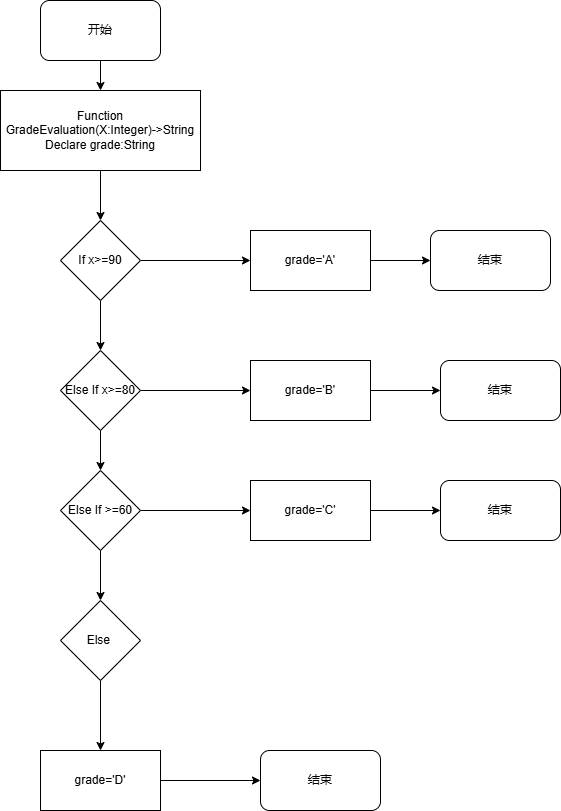

The diagram above was exported from draw.io. Its source (the exported page's mxGraphModel, read from the mxfile embedded in the PNG):
<mxGraphModel dx="706" dy="644" grid="1" gridSize="10" guides="1" tooltips="1" connect="1" arrows="1" fold="1" page="1" pageScale="1" pageWidth="827" pageHeight="1169" math="0" shadow="0">
  <root>
    <mxCell id="0" />
    <mxCell id="1" parent="0" />
    <mxCell id="rk2tKfYU6K00bz1EBPLS-3" style="edgeStyle=orthogonalEdgeStyle;rounded=0;orthogonalLoop=1;jettySize=auto;html=1;exitX=0.5;exitY=1;exitDx=0;exitDy=0;entryX=0.5;entryY=0;entryDx=0;entryDy=0;" parent="1" source="rk2tKfYU6K00bz1EBPLS-1" target="rk2tKfYU6K00bz1EBPLS-2" edge="1">
      <mxGeometry relative="1" as="geometry" />
    </mxCell>
    <mxCell id="rk2tKfYU6K00bz1EBPLS-1" value="开始" style="rounded=1;whiteSpace=wrap;html=1;" parent="1" vertex="1">
      <mxGeometry x="210" width="120" height="60" as="geometry" />
    </mxCell>
    <mxCell id="rk2tKfYU6K00bz1EBPLS-5" style="edgeStyle=orthogonalEdgeStyle;rounded=0;orthogonalLoop=1;jettySize=auto;html=1;exitX=0.5;exitY=1;exitDx=0;exitDy=0;entryX=0.5;entryY=0;entryDx=0;entryDy=0;" parent="1" source="rk2tKfYU6K00bz1EBPLS-2" target="rk2tKfYU6K00bz1EBPLS-4" edge="1">
      <mxGeometry relative="1" as="geometry" />
    </mxCell>
    <mxCell id="rk2tKfYU6K00bz1EBPLS-2" value="Function GradeEvaluation(X:Integer)-&amp;gt;String&lt;div&gt;Declare grade:String&lt;/div&gt;" style="rounded=0;whiteSpace=wrap;html=1;" parent="1" vertex="1">
      <mxGeometry x="170" y="90" width="200" height="80" as="geometry" />
    </mxCell>
    <mxCell id="rk2tKfYU6K00bz1EBPLS-7" style="edgeStyle=orthogonalEdgeStyle;rounded=0;orthogonalLoop=1;jettySize=auto;html=1;exitX=1;exitY=0.5;exitDx=0;exitDy=0;entryX=0;entryY=0.5;entryDx=0;entryDy=0;" parent="1" source="rk2tKfYU6K00bz1EBPLS-4" target="rk2tKfYU6K00bz1EBPLS-6" edge="1">
      <mxGeometry relative="1" as="geometry" />
    </mxCell>
    <mxCell id="rk2tKfYU6K00bz1EBPLS-9" style="edgeStyle=orthogonalEdgeStyle;rounded=0;orthogonalLoop=1;jettySize=auto;html=1;exitX=0.5;exitY=1;exitDx=0;exitDy=0;entryX=0.5;entryY=0;entryDx=0;entryDy=0;" parent="1" source="rk2tKfYU6K00bz1EBPLS-4" target="rk2tKfYU6K00bz1EBPLS-8" edge="1">
      <mxGeometry relative="1" as="geometry" />
    </mxCell>
    <mxCell id="rk2tKfYU6K00bz1EBPLS-4" value="If x&amp;gt;=90" style="rhombus;whiteSpace=wrap;html=1;" parent="1" vertex="1">
      <mxGeometry x="230" y="220" width="80" height="80" as="geometry" />
    </mxCell>
    <mxCell id="rk2tKfYU6K00bz1EBPLS-22" style="edgeStyle=orthogonalEdgeStyle;rounded=0;orthogonalLoop=1;jettySize=auto;html=1;exitX=1;exitY=0.5;exitDx=0;exitDy=0;entryX=0;entryY=0.5;entryDx=0;entryDy=0;" parent="1" source="rk2tKfYU6K00bz1EBPLS-6" target="rk2tKfYU6K00bz1EBPLS-21" edge="1">
      <mxGeometry relative="1" as="geometry" />
    </mxCell>
    <mxCell id="rk2tKfYU6K00bz1EBPLS-6" value="grade='A'" style="rounded=0;whiteSpace=wrap;html=1;" parent="1" vertex="1">
      <mxGeometry x="420" y="230" width="120" height="60" as="geometry" />
    </mxCell>
    <mxCell id="rk2tKfYU6K00bz1EBPLS-11" style="edgeStyle=orthogonalEdgeStyle;rounded=0;orthogonalLoop=1;jettySize=auto;html=1;exitX=1;exitY=0.5;exitDx=0;exitDy=0;entryX=0;entryY=0.5;entryDx=0;entryDy=0;" parent="1" source="rk2tKfYU6K00bz1EBPLS-8" target="rk2tKfYU6K00bz1EBPLS-10" edge="1">
      <mxGeometry relative="1" as="geometry" />
    </mxCell>
    <mxCell id="rk2tKfYU6K00bz1EBPLS-13" style="edgeStyle=orthogonalEdgeStyle;rounded=0;orthogonalLoop=1;jettySize=auto;html=1;exitX=0.5;exitY=1;exitDx=0;exitDy=0;entryX=0.5;entryY=0;entryDx=0;entryDy=0;" parent="1" source="rk2tKfYU6K00bz1EBPLS-8" target="rk2tKfYU6K00bz1EBPLS-12" edge="1">
      <mxGeometry relative="1" as="geometry" />
    </mxCell>
    <mxCell id="rk2tKfYU6K00bz1EBPLS-8" value="Else If x&amp;gt;=80" style="rhombus;whiteSpace=wrap;html=1;" parent="1" vertex="1">
      <mxGeometry x="230" y="350" width="80" height="80" as="geometry" />
    </mxCell>
    <mxCell id="rk2tKfYU6K00bz1EBPLS-24" style="edgeStyle=orthogonalEdgeStyle;rounded=0;orthogonalLoop=1;jettySize=auto;html=1;exitX=1;exitY=0.5;exitDx=0;exitDy=0;entryX=0;entryY=0.5;entryDx=0;entryDy=0;" parent="1" source="rk2tKfYU6K00bz1EBPLS-10" target="rk2tKfYU6K00bz1EBPLS-23" edge="1">
      <mxGeometry relative="1" as="geometry" />
    </mxCell>
    <mxCell id="rk2tKfYU6K00bz1EBPLS-10" value="grade='B'" style="rounded=0;whiteSpace=wrap;html=1;" parent="1" vertex="1">
      <mxGeometry x="420" y="360" width="120" height="60" as="geometry" />
    </mxCell>
    <mxCell id="rk2tKfYU6K00bz1EBPLS-16" style="edgeStyle=orthogonalEdgeStyle;rounded=0;orthogonalLoop=1;jettySize=auto;html=1;exitX=1;exitY=0.5;exitDx=0;exitDy=0;entryX=0;entryY=0.5;entryDx=0;entryDy=0;" parent="1" source="rk2tKfYU6K00bz1EBPLS-12" target="rk2tKfYU6K00bz1EBPLS-14" edge="1">
      <mxGeometry relative="1" as="geometry" />
    </mxCell>
    <mxCell id="rk2tKfYU6K00bz1EBPLS-20" style="edgeStyle=orthogonalEdgeStyle;rounded=0;orthogonalLoop=1;jettySize=auto;html=1;exitX=0.5;exitY=1;exitDx=0;exitDy=0;entryX=0.5;entryY=0;entryDx=0;entryDy=0;" parent="1" source="rk2tKfYU6K00bz1EBPLS-12" target="rk2tKfYU6K00bz1EBPLS-17" edge="1">
      <mxGeometry relative="1" as="geometry" />
    </mxCell>
    <mxCell id="rk2tKfYU6K00bz1EBPLS-12" value="Else If &amp;gt;=60" style="rhombus;whiteSpace=wrap;html=1;" parent="1" vertex="1">
      <mxGeometry x="230" y="470" width="80" height="80" as="geometry" />
    </mxCell>
    <mxCell id="rk2tKfYU6K00bz1EBPLS-26" style="edgeStyle=orthogonalEdgeStyle;rounded=0;orthogonalLoop=1;jettySize=auto;html=1;exitX=1;exitY=0.5;exitDx=0;exitDy=0;" parent="1" source="rk2tKfYU6K00bz1EBPLS-14" target="rk2tKfYU6K00bz1EBPLS-25" edge="1">
      <mxGeometry relative="1" as="geometry" />
    </mxCell>
    <mxCell id="rk2tKfYU6K00bz1EBPLS-14" value="grade='C'" style="rounded=0;whiteSpace=wrap;html=1;" parent="1" vertex="1">
      <mxGeometry x="420" y="480" width="120" height="60" as="geometry" />
    </mxCell>
    <mxCell id="rk2tKfYU6K00bz1EBPLS-27" style="edgeStyle=orthogonalEdgeStyle;rounded=0;orthogonalLoop=1;jettySize=auto;html=1;exitX=0.5;exitY=1;exitDx=0;exitDy=0;entryX=0.5;entryY=0;entryDx=0;entryDy=0;" parent="1" source="rk2tKfYU6K00bz1EBPLS-17" target="rk2tKfYU6K00bz1EBPLS-18" edge="1">
      <mxGeometry relative="1" as="geometry" />
    </mxCell>
    <mxCell id="rk2tKfYU6K00bz1EBPLS-17" value="Else&amp;nbsp;" style="rhombus;whiteSpace=wrap;html=1;" parent="1" vertex="1">
      <mxGeometry x="230" y="600" width="80" height="80" as="geometry" />
    </mxCell>
    <mxCell id="rk2tKfYU6K00bz1EBPLS-29" style="edgeStyle=orthogonalEdgeStyle;rounded=0;orthogonalLoop=1;jettySize=auto;html=1;exitX=1;exitY=0.5;exitDx=0;exitDy=0;" parent="1" source="rk2tKfYU6K00bz1EBPLS-18" target="rk2tKfYU6K00bz1EBPLS-28" edge="1">
      <mxGeometry relative="1" as="geometry" />
    </mxCell>
    <mxCell id="rk2tKfYU6K00bz1EBPLS-18" value="grade='D'" style="rounded=0;whiteSpace=wrap;html=1;" parent="1" vertex="1">
      <mxGeometry x="210" y="750" width="120" height="60" as="geometry" />
    </mxCell>
    <mxCell id="rk2tKfYU6K00bz1EBPLS-21" value="结束" style="rounded=1;whiteSpace=wrap;html=1;" parent="1" vertex="1">
      <mxGeometry x="600" y="230" width="120" height="60" as="geometry" />
    </mxCell>
    <mxCell id="rk2tKfYU6K00bz1EBPLS-23" value="结束" style="rounded=1;whiteSpace=wrap;html=1;" parent="1" vertex="1">
      <mxGeometry x="610" y="360" width="120" height="60" as="geometry" />
    </mxCell>
    <mxCell id="rk2tKfYU6K00bz1EBPLS-25" value="结束" style="rounded=1;whiteSpace=wrap;html=1;" parent="1" vertex="1">
      <mxGeometry x="610" y="480" width="120" height="60" as="geometry" />
    </mxCell>
    <mxCell id="rk2tKfYU6K00bz1EBPLS-28" value="结束" style="rounded=1;whiteSpace=wrap;html=1;" parent="1" vertex="1">
      <mxGeometry x="430" y="750" width="120" height="60" as="geometry" />
    </mxCell>
  </root>
</mxGraphModel>